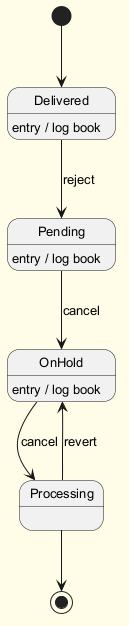

The diagram above was rendered by PlantUML. Its source (embedded in the PNG):
@startuml
skinparam backgroundColor #FFFDE7
skinparam classBackgroundColor #FFF9C4
skinparam classBorderColor #F57F17
skinparam defaultFontSize 13
[*] --> Delivered
Delivered --> Pending : reject
Delivered : entry / log book
Pending --> OnHold : cancel
Pending : entry / log book
OnHold --> Processing : cancel
OnHold : entry / log book
Processing --> OnHold : revert
Processing --> [*]
@enduml